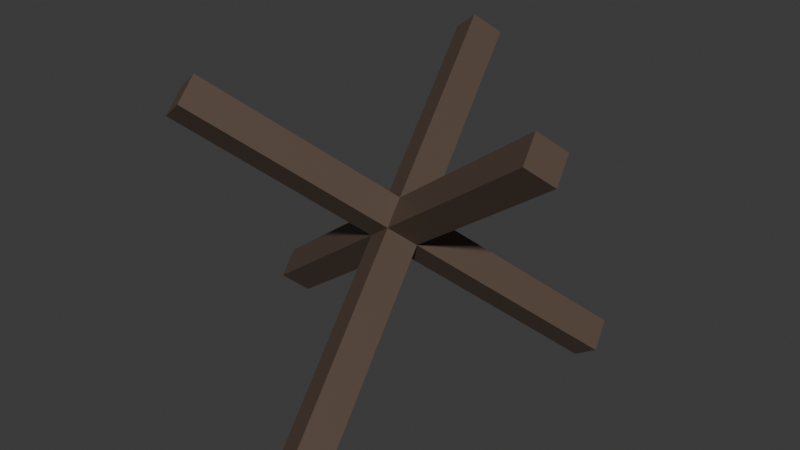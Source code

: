 # Source: tank_hedgehog.blend  (saved by Blender 5.2.45; exported with 4.5.12 LTS)
import bpy
from mathutils import Matrix  # noqa: F401  (used for matrix-valued properties, if any)

bpy.ops.wm.read_factory_settings(use_empty=True)
scene = bpy.context.scene
scene.name = 'Scene'

# ---- collections
col_collection = bpy.data.collections.new('Collection'); scene.collection.children.link(col_collection)

# ---- materials (node trees are filled in below, after node groups)
mat_m_hedgehogsteel = bpy.data.materials.new('M_HedgehogSteel')
mat_m_hedgehogsteel.diffuse_color = (0.1022, 0.06848, 0.04971, 1.0)

# ---- material node trees
mat_m_hedgehogsteel.use_nodes = True; mat_m_hedgehogsteel.node_tree.nodes.clear()
_N = mat_m_hedgehogsteel.node_tree.nodes; _L = mat_m_hedgehogsteel.node_tree.links
n0 = _N.new('ShaderNodeBsdfPrincipled'); n0.name = '原理化 BSDF'; n0.location = (-200, 100)
n0.inputs[0].default_value = (0.1022, 0.06848, 0.04971, 1.0)
n0.inputs[10].default_value = 0.005
n1 = _N.new('ShaderNodeOutputMaterial'); n1.name = '材质输出'; n1.location = (200, 100)
_L.new(n0.outputs[0], n1.inputs[0])
n1.is_active_output = True

# ---- world
world_world = bpy.data.worlds.new('World'); scene.world = world_world
world_world.use_nodes = True; world_world.node_tree.nodes.clear()
_N = world_world.node_tree.nodes; _L = world_world.node_tree.links
n0 = _N.new('ShaderNodeOutputWorld'); n0.name = 'World Output'; n0.location = (200, 100)
n1 = _N.new('ShaderNodeBackground'); n1.name = 'Background'; n1.location = (-200, 100)
n1.inputs[0].default_value = (0.05088, 0.05088, 0.05088, 1.0)
_L.new(n1.outputs[0], n0.inputs[0])
n0.is_active_output = True
world_world.color = (0.05088, 0.05088, 0.05088)
world_world.sun_shadow_jitter_overblur = 0.0

# ---- meshes
me_tank_hedgehog = bpy.data.meshes.new('tank_hedgehog')
me_tank_hedgehog.from_pydata([(-0.7788, 0.2087, 0.0), (-0.8654, 0.1221, 0.0866), (-0.8105, 0.327, 0.0866), (-0.8971, 0.2404, 0.1732), (0.8971, -0.2404, 1.227), (0.8105, -0.327, 1.313), (0.8654, -0.1221, 1.313), (0.7788, -0.2087, 1.4), (0.2087, -0.7788, 0.0), (0.1221, -0.8654, 0.0866), (-0.2404, 0.8971, 1.227), (-0.327, 0.8105, 1.313), (0.327, -0.8105, 0.0866), (0.2404, -0.8971, 0.1732), (-0.1221, 0.8654, 1.313), (-0.2087, 0.7788, 1.4), (0.5701, 0.5701, 0.0), (-0.6567, -0.6567, 1.227), (0.5384, 0.6884, 0.0866), (-0.6884, -0.5384, 1.313), (0.6884, 0.5384, 0.0866), (-0.5384, -0.6884, 1.313), (0.6567, 0.6567, 0.1732), (-0.5701, -0.5701, 1.4)], [], [(0, 1, 3, 2), (2, 3, 7, 6), (6, 7, 5, 4), (4, 5, 1, 0), (2, 6, 4, 0), (7, 3, 1, 5), (8, 9, 11, 10), (10, 11, 15, 14), (14, 15, 13, 12), (12, 13, 9, 8), (10, 14, 12, 8), (15, 11, 9, 13), (16, 17, 19, 18), (18, 19, 23, 22), (22, 23, 21, 20), (20, 21, 17, 16), (18, 22, 20, 16), (23, 19, 17, 21)])
me_tank_hedgehog.materials.append(mat_m_hedgehogsteel)
me_tank_hedgehog.update()

# ---- objects
ob_tank_hedgehog = bpy.data.objects.new('tank_hedgehog', me_tank_hedgehog)

# ---- transforms, parenting, visibility, modifiers, constraints
ob_tank_hedgehog.location = (0.0, 0.0, 0.0)

# ---- collection membership
scene.collection.objects.link(ob_tank_hedgehog)

# ---- scene / render settings (as saved in the file)
scene.frame_start = 1; scene.frame_end = 250; scene.frame_set(1)
scene.render.engine = 'BLENDER_EEVEE_NEXT'
scene.render.bake_bias = 0.0
scene.render.bake_samples = 0
scene.render.compositor_device = 'GPU'
scene.eevee.use_volume_custom_range = False
scene.eevee.fast_gi_thickness_near = 0.1
scene.eevee.fast_gi_thickness_far = 0.0
scene.eevee.ray_tracing_options.screen_trace_thickness = 0.1
bpy.context.view_layer.update()

# ---- added for rendering (the .blend has no active camera and no usable light): camera, sun
cam_auto = bpy.data.cameras.new('AutoCamera')
cam_auto.lens = 50.0
cam_auto.sensor_width = 36.0
cam_auto.clip_end = 1000.0
ob_auto_camera = bpy.data.objects.new('AutoCamera', cam_auto)
scene.collection.objects.link(ob_auto_camera)
ob_auto_camera.location = (2.68136, -3.21763, 2.84513)
ob_auto_camera.rotation_euler = (1.09748, -7.21219e-08, 0.694738)
scene.camera = ob_auto_camera
light_auto_sun = bpy.data.lights.new('AutoSun', 'SUN')
light_auto_sun.energy = 3.0
light_auto_sun.angle = 0.0523599
ob_auto_sun = bpy.data.objects.new('AutoSun', light_auto_sun)
scene.collection.objects.link(ob_auto_sun)
ob_auto_sun.rotation_euler = (0.872665, 0.174533, 0.523599)
bpy.context.view_layer.update()

